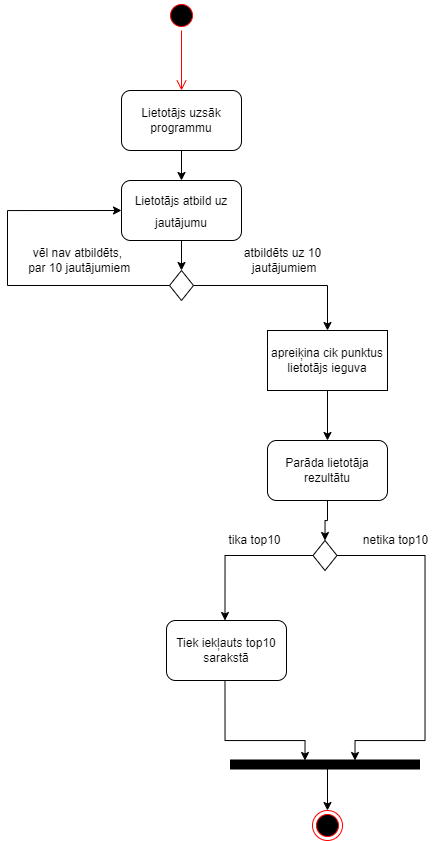

The diagram above was exported from draw.io. Its source (the exported page's mxGraphModel, read from the mxfile embedded in the PNG):
<mxGraphModel dx="1924" dy="1061" grid="1" gridSize="10" guides="1" tooltips="1" connect="1" arrows="1" fold="1" page="1" pageScale="1" pageWidth="827" pageHeight="1169" math="0" shadow="0">
  <root>
    <mxCell id="0" />
    <mxCell id="1" parent="0" />
    <mxCell id="YRzwWSfECVDQwRk6HVrs-1" value="" style="ellipse;html=1;shape=startState;fillColor=#000000;strokeColor=#ff0000;" vertex="1" parent="1">
      <mxGeometry x="399" width="30" height="30" as="geometry" />
    </mxCell>
    <mxCell id="YRzwWSfECVDQwRk6HVrs-2" value="" style="edgeStyle=orthogonalEdgeStyle;html=1;verticalAlign=bottom;endArrow=open;endSize=8;strokeColor=#ff0000;rounded=0;" edge="1" source="YRzwWSfECVDQwRk6HVrs-1" parent="1">
      <mxGeometry relative="1" as="geometry">
        <mxPoint x="414" y="90" as="targetPoint" />
      </mxGeometry>
    </mxCell>
    <mxCell id="YRzwWSfECVDQwRk6HVrs-8" style="edgeStyle=orthogonalEdgeStyle;rounded=0;orthogonalLoop=1;jettySize=auto;html=1;fontSize=18;" edge="1" parent="1" source="YRzwWSfECVDQwRk6HVrs-4" target="YRzwWSfECVDQwRk6HVrs-9">
      <mxGeometry relative="1" as="geometry">
        <mxPoint x="414.0000000000002" y="189.9999999999999" as="targetPoint" />
      </mxGeometry>
    </mxCell>
    <mxCell id="YRzwWSfECVDQwRk6HVrs-4" value="Lietotājs uzsāk programmu" style="rounded=1;whiteSpace=wrap;html=1;" vertex="1" parent="1">
      <mxGeometry x="354" y="90" width="120" height="60" as="geometry" />
    </mxCell>
    <mxCell id="YRzwWSfECVDQwRk6HVrs-10" style="edgeStyle=orthogonalEdgeStyle;rounded=0;orthogonalLoop=1;jettySize=auto;html=1;fontSize=12;" edge="1" parent="1" source="YRzwWSfECVDQwRk6HVrs-9" target="YRzwWSfECVDQwRk6HVrs-14">
      <mxGeometry relative="1" as="geometry">
        <mxPoint x="414.0000000000002" y="279.9999999999999" as="targetPoint" />
      </mxGeometry>
    </mxCell>
    <mxCell id="YRzwWSfECVDQwRk6HVrs-9" value="&lt;font style=&quot;font-size: 12px&quot;&gt;Lietotājs atbild uz jautājumu&lt;/font&gt;" style="rounded=1;whiteSpace=wrap;html=1;fontSize=18;" vertex="1" parent="1">
      <mxGeometry x="354.0000000000002" y="179.9999999999999" width="120" height="60" as="geometry" />
    </mxCell>
    <mxCell id="YRzwWSfECVDQwRk6HVrs-15" style="edgeStyle=orthogonalEdgeStyle;rounded=0;orthogonalLoop=1;jettySize=auto;html=1;fontSize=12;" edge="1" parent="1" source="YRzwWSfECVDQwRk6HVrs-14" target="YRzwWSfECVDQwRk6HVrs-19">
      <mxGeometry relative="1" as="geometry">
        <mxPoint x="560" y="360" as="targetPoint" />
      </mxGeometry>
    </mxCell>
    <mxCell id="YRzwWSfECVDQwRk6HVrs-16" style="edgeStyle=orthogonalEdgeStyle;rounded=0;orthogonalLoop=1;jettySize=auto;html=1;fontSize=12;entryX=0;entryY=0.5;entryDx=0;entryDy=0;" edge="1" parent="1" source="YRzwWSfECVDQwRk6HVrs-14" target="YRzwWSfECVDQwRk6HVrs-9">
      <mxGeometry relative="1" as="geometry">
        <mxPoint x="280" y="210" as="targetPoint" />
        <Array as="points">
          <mxPoint x="240" y="285" />
          <mxPoint x="240" y="210" />
        </Array>
      </mxGeometry>
    </mxCell>
    <mxCell id="YRzwWSfECVDQwRk6HVrs-14" value="" style="rhombus;whiteSpace=wrap;html=1;fontSize=12;" vertex="1" parent="1">
      <mxGeometry x="402" y="270" width="24" height="30" as="geometry" />
    </mxCell>
    <mxCell id="YRzwWSfECVDQwRk6HVrs-17" value="atbildēts uz 10&lt;br&gt;&amp;nbsp;jautājumiem" style="text;html=1;align=center;verticalAlign=middle;resizable=0;points=[];autosize=1;strokeColor=none;fillColor=none;fontSize=12;" vertex="1" parent="1">
      <mxGeometry x="470" y="245" width="90" height="30" as="geometry" />
    </mxCell>
    <mxCell id="YRzwWSfECVDQwRk6HVrs-18" value="vēl nav atbildēts,&lt;br&gt;&amp;nbsp;par 10 jautājumiem" style="text;html=1;align=center;verticalAlign=middle;resizable=0;points=[];autosize=1;strokeColor=none;fillColor=none;fontSize=12;" vertex="1" parent="1">
      <mxGeometry x="250" y="245" width="120" height="30" as="geometry" />
    </mxCell>
    <mxCell id="YRzwWSfECVDQwRk6HVrs-20" style="edgeStyle=orthogonalEdgeStyle;rounded=0;orthogonalLoop=1;jettySize=auto;html=1;fontSize=12;" edge="1" parent="1" source="YRzwWSfECVDQwRk6HVrs-19">
      <mxGeometry relative="1" as="geometry">
        <mxPoint x="560" y="440" as="targetPoint" />
      </mxGeometry>
    </mxCell>
    <mxCell id="YRzwWSfECVDQwRk6HVrs-19" value="apreiķina cik punktus lietotājs ieguva" style="rounded=0;whiteSpace=wrap;html=1;fontSize=12;" vertex="1" parent="1">
      <mxGeometry x="500" y="329.9999999999999" width="120" height="60" as="geometry" />
    </mxCell>
    <mxCell id="YRzwWSfECVDQwRk6HVrs-22" style="edgeStyle=orthogonalEdgeStyle;rounded=0;orthogonalLoop=1;jettySize=auto;html=1;fontSize=12;" edge="1" parent="1" source="YRzwWSfECVDQwRk6HVrs-21">
      <mxGeometry relative="1" as="geometry">
        <mxPoint x="457.5" y="620" as="targetPoint" />
      </mxGeometry>
    </mxCell>
    <mxCell id="YRzwWSfECVDQwRk6HVrs-23" style="edgeStyle=orthogonalEdgeStyle;rounded=0;orthogonalLoop=1;jettySize=auto;html=1;fontSize=12;" edge="1" parent="1" source="YRzwWSfECVDQwRk6HVrs-21">
      <mxGeometry relative="1" as="geometry">
        <mxPoint x="587.5" y="760" as="targetPoint" />
        <Array as="points">
          <mxPoint x="657.5" y="555" />
          <mxPoint x="657.5" y="740" />
          <mxPoint x="587.5" y="740" />
        </Array>
      </mxGeometry>
    </mxCell>
    <mxCell id="YRzwWSfECVDQwRk6HVrs-21" value="" style="rhombus;whiteSpace=wrap;html=1;fontSize=12;" vertex="1" parent="1">
      <mxGeometry x="545.5" y="540" width="24" height="30" as="geometry" />
    </mxCell>
    <mxCell id="YRzwWSfECVDQwRk6HVrs-24" value="tika top10" style="text;html=1;align=center;verticalAlign=middle;resizable=0;points=[];autosize=1;strokeColor=none;fillColor=none;fontSize=12;" vertex="1" parent="1">
      <mxGeometry x="452.5" y="530" width="70" height="20" as="geometry" />
    </mxCell>
    <mxCell id="YRzwWSfECVDQwRk6HVrs-25" value="netika top10" style="text;html=1;align=center;verticalAlign=middle;resizable=0;points=[];autosize=1;strokeColor=none;fillColor=none;fontSize=12;" vertex="1" parent="1">
      <mxGeometry x="587.5" y="530" width="80" height="20" as="geometry" />
    </mxCell>
    <mxCell id="YRzwWSfECVDQwRk6HVrs-27" style="edgeStyle=orthogonalEdgeStyle;rounded=0;orthogonalLoop=1;jettySize=auto;html=1;fontSize=12;" edge="1" parent="1">
      <mxGeometry relative="1" as="geometry">
        <mxPoint x="537.5" y="760" as="targetPoint" />
        <mxPoint x="457.5" y="680" as="sourcePoint" />
        <Array as="points">
          <mxPoint x="457.5" y="740" />
          <mxPoint x="537.5" y="740" />
        </Array>
      </mxGeometry>
    </mxCell>
    <mxCell id="YRzwWSfECVDQwRk6HVrs-26" value="Tiek iekļauts top10 sarakstā" style="rounded=1;whiteSpace=wrap;html=1;fontSize=12;" vertex="1" parent="1">
      <mxGeometry x="399" y="620" width="120" height="60" as="geometry" />
    </mxCell>
    <mxCell id="YRzwWSfECVDQwRk6HVrs-30" value="" style="line;strokeWidth=10;fillColor=none;align=left;verticalAlign=middle;spacingTop=-1;spacingLeft=3;spacingRight=3;rotatable=0;labelPosition=right;points=[];portConstraint=eastwest;fontSize=12;" vertex="1" parent="1">
      <mxGeometry x="462.5" y="760" width="190" height="8" as="geometry" />
    </mxCell>
    <mxCell id="YRzwWSfECVDQwRk6HVrs-34" style="edgeStyle=orthogonalEdgeStyle;rounded=0;orthogonalLoop=1;jettySize=auto;html=1;entryX=0.5;entryY=0;entryDx=0;entryDy=0;fontSize=12;" edge="1" parent="1" source="YRzwWSfECVDQwRk6HVrs-32" target="YRzwWSfECVDQwRk6HVrs-21">
      <mxGeometry relative="1" as="geometry" />
    </mxCell>
    <mxCell id="YRzwWSfECVDQwRk6HVrs-32" value="Parāda lietotāja rezultātu" style="rounded=1;whiteSpace=wrap;html=1;fontSize=12;strokeWidth=1;" vertex="1" parent="1">
      <mxGeometry x="500" y="440" width="120" height="60" as="geometry" />
    </mxCell>
    <mxCell id="YRzwWSfECVDQwRk6HVrs-36" style="edgeStyle=orthogonalEdgeStyle;rounded=0;orthogonalLoop=1;jettySize=auto;html=1;fontSize=12;" edge="1" parent="1" target="YRzwWSfECVDQwRk6HVrs-37">
      <mxGeometry relative="1" as="geometry">
        <mxPoint x="560" y="768" as="sourcePoint" />
        <mxPoint x="560" y="808" as="targetPoint" />
        <Array as="points">
          <mxPoint x="560" y="808" />
        </Array>
      </mxGeometry>
    </mxCell>
    <mxCell id="YRzwWSfECVDQwRk6HVrs-37" value="" style="ellipse;html=1;shape=endState;fillColor=#000000;strokeColor=#ff0000;fontSize=12;" vertex="1" parent="1">
      <mxGeometry x="545" y="810" width="30" height="30" as="geometry" />
    </mxCell>
  </root>
</mxGraphModel>